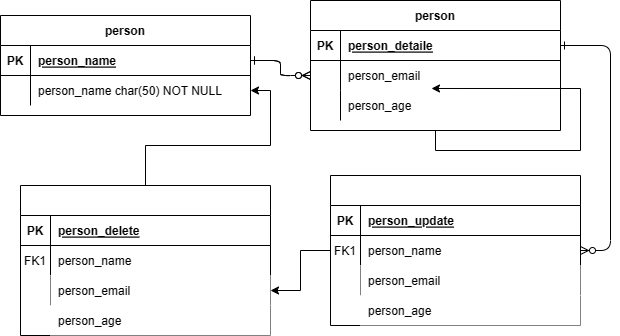

The diagram above was exported from draw.io. Its source (the exported page's mxGraphModel, read from the mxfile embedded in the PNG):
<mxGraphModel dx="1379" dy="796" grid="1" gridSize="10" guides="1" tooltips="1" connect="1" arrows="1" fold="1" page="1" pageScale="1" pageWidth="850" pageHeight="1100" math="0" shadow="0" extFonts="Permanent Marker^https://fonts.googleapis.com/css?family=Permanent+Marker">
  <root>
    <mxCell id="0" />
    <mxCell id="1" parent="0" />
    <mxCell id="C-vyLk0tnHw3VtMMgP7b-1" value="" style="edgeStyle=entityRelationEdgeStyle;endArrow=ERzeroToMany;startArrow=ERone;endFill=1;startFill=0;" parent="1" source="C-vyLk0tnHw3VtMMgP7b-24" target="C-vyLk0tnHw3VtMMgP7b-6" edge="1">
      <mxGeometry width="100" height="100" relative="1" as="geometry">
        <mxPoint x="340" y="720" as="sourcePoint" />
        <mxPoint x="440" y="620" as="targetPoint" />
      </mxGeometry>
    </mxCell>
    <mxCell id="C-vyLk0tnHw3VtMMgP7b-12" value="" style="edgeStyle=entityRelationEdgeStyle;endArrow=ERzeroToMany;startArrow=ERone;endFill=1;startFill=0;" parent="1" source="C-vyLk0tnHw3VtMMgP7b-3" target="C-vyLk0tnHw3VtMMgP7b-17" edge="1">
      <mxGeometry width="100" height="100" relative="1" as="geometry">
        <mxPoint x="400" y="180" as="sourcePoint" />
        <mxPoint x="460" y="205" as="targetPoint" />
      </mxGeometry>
    </mxCell>
    <mxCell id="C-vyLk0tnHw3VtMMgP7b-2" value="person" style="shape=table;startSize=30;container=1;collapsible=1;childLayout=tableLayout;fixedRows=1;rowLines=0;fontStyle=1;align=center;resizeLast=1;" parent="1" vertex="1">
      <mxGeometry x="430" y="105" width="250" height="130" as="geometry" />
    </mxCell>
    <mxCell id="C-vyLk0tnHw3VtMMgP7b-3" value="" style="shape=partialRectangle;collapsible=0;dropTarget=0;pointerEvents=0;fillColor=none;points=[[0,0.5],[1,0.5]];portConstraint=eastwest;top=0;left=0;right=0;bottom=1;" parent="C-vyLk0tnHw3VtMMgP7b-2" vertex="1">
      <mxGeometry y="30" width="250" height="30" as="geometry" />
    </mxCell>
    <mxCell id="C-vyLk0tnHw3VtMMgP7b-4" value="PK" style="shape=partialRectangle;overflow=hidden;connectable=0;fillColor=none;top=0;left=0;bottom=0;right=0;fontStyle=1;" parent="C-vyLk0tnHw3VtMMgP7b-3" vertex="1">
      <mxGeometry width="30" height="30" as="geometry">
        <mxRectangle width="30" height="30" as="alternateBounds" />
      </mxGeometry>
    </mxCell>
    <mxCell id="C-vyLk0tnHw3VtMMgP7b-5" value="person_detaile" style="shape=partialRectangle;overflow=hidden;connectable=0;fillColor=none;top=0;left=0;bottom=0;right=0;align=left;spacingLeft=6;fontStyle=5;" parent="C-vyLk0tnHw3VtMMgP7b-3" vertex="1">
      <mxGeometry x="30" width="220" height="30" as="geometry">
        <mxRectangle width="220" height="30" as="alternateBounds" />
      </mxGeometry>
    </mxCell>
    <mxCell id="C-vyLk0tnHw3VtMMgP7b-6" value="" style="shape=partialRectangle;collapsible=0;dropTarget=0;pointerEvents=0;fillColor=none;points=[[0,0.5],[1,0.5]];portConstraint=eastwest;top=0;left=0;right=0;bottom=0;" parent="C-vyLk0tnHw3VtMMgP7b-2" vertex="1">
      <mxGeometry y="60" width="250" height="30" as="geometry" />
    </mxCell>
    <mxCell id="C-vyLk0tnHw3VtMMgP7b-7" value="" style="shape=partialRectangle;overflow=hidden;connectable=0;fillColor=none;top=0;left=0;bottom=0;right=0;" parent="C-vyLk0tnHw3VtMMgP7b-6" vertex="1">
      <mxGeometry width="30" height="30" as="geometry">
        <mxRectangle width="30" height="30" as="alternateBounds" />
      </mxGeometry>
    </mxCell>
    <mxCell id="C-vyLk0tnHw3VtMMgP7b-8" value="person_email" style="shape=partialRectangle;overflow=hidden;connectable=0;fillColor=none;top=0;left=0;bottom=0;right=0;align=left;spacingLeft=6;" parent="C-vyLk0tnHw3VtMMgP7b-6" vertex="1">
      <mxGeometry x="30" width="220" height="30" as="geometry">
        <mxRectangle width="220" height="30" as="alternateBounds" />
      </mxGeometry>
    </mxCell>
    <mxCell id="C-vyLk0tnHw3VtMMgP7b-9" value="" style="shape=partialRectangle;collapsible=0;dropTarget=0;pointerEvents=0;fillColor=none;points=[[0,0.5],[1,0.5]];portConstraint=eastwest;top=0;left=0;right=0;bottom=0;" parent="C-vyLk0tnHw3VtMMgP7b-2" vertex="1">
      <mxGeometry y="90" width="250" height="30" as="geometry" />
    </mxCell>
    <mxCell id="C-vyLk0tnHw3VtMMgP7b-10" value="" style="shape=partialRectangle;overflow=hidden;connectable=0;fillColor=none;top=0;left=0;bottom=0;right=0;" parent="C-vyLk0tnHw3VtMMgP7b-9" vertex="1">
      <mxGeometry width="30" height="30" as="geometry">
        <mxRectangle width="30" height="30" as="alternateBounds" />
      </mxGeometry>
    </mxCell>
    <mxCell id="C-vyLk0tnHw3VtMMgP7b-11" value="person_age" style="shape=partialRectangle;overflow=hidden;connectable=0;fillColor=none;top=0;left=0;bottom=0;right=0;align=left;spacingLeft=6;" parent="C-vyLk0tnHw3VtMMgP7b-9" vertex="1">
      <mxGeometry x="30" width="220" height="30" as="geometry">
        <mxRectangle width="220" height="30" as="alternateBounds" />
      </mxGeometry>
    </mxCell>
    <mxCell id="peEfqiyU25yhNTtCsbSe-1" style="edgeStyle=orthogonalEdgeStyle;rounded=0;orthogonalLoop=1;jettySize=auto;html=1;exitX=0.5;exitY=1;exitDx=0;exitDy=0;entryX=0.484;entryY=0.933;entryDx=0;entryDy=0;entryPerimeter=0;" edge="1" parent="C-vyLk0tnHw3VtMMgP7b-2" source="C-vyLk0tnHw3VtMMgP7b-2" target="C-vyLk0tnHw3VtMMgP7b-6">
      <mxGeometry relative="1" as="geometry" />
    </mxCell>
    <mxCell id="C-vyLk0tnHw3VtMMgP7b-13" value="" style="shape=table;startSize=30;container=1;collapsible=1;childLayout=tableLayout;fixedRows=1;rowLines=0;fontStyle=1;align=center;resizeLast=1;" parent="1" vertex="1">
      <mxGeometry x="450" y="280" width="250" height="150" as="geometry" />
    </mxCell>
    <mxCell id="C-vyLk0tnHw3VtMMgP7b-14" value="" style="shape=partialRectangle;collapsible=0;dropTarget=0;pointerEvents=0;fillColor=none;points=[[0,0.5],[1,0.5]];portConstraint=eastwest;top=0;left=0;right=0;bottom=1;" parent="C-vyLk0tnHw3VtMMgP7b-13" vertex="1">
      <mxGeometry y="30" width="250" height="30" as="geometry" />
    </mxCell>
    <mxCell id="C-vyLk0tnHw3VtMMgP7b-15" value="PK" style="shape=partialRectangle;overflow=hidden;connectable=0;fillColor=none;top=0;left=0;bottom=0;right=0;fontStyle=1;" parent="C-vyLk0tnHw3VtMMgP7b-14" vertex="1">
      <mxGeometry width="30" height="30" as="geometry">
        <mxRectangle width="30" height="30" as="alternateBounds" />
      </mxGeometry>
    </mxCell>
    <mxCell id="C-vyLk0tnHw3VtMMgP7b-16" value="person_update" style="shape=partialRectangle;overflow=hidden;connectable=0;fillColor=none;top=0;left=0;bottom=0;right=0;align=left;spacingLeft=6;fontStyle=5;" parent="C-vyLk0tnHw3VtMMgP7b-14" vertex="1">
      <mxGeometry x="30" width="220" height="30" as="geometry">
        <mxRectangle width="220" height="30" as="alternateBounds" />
      </mxGeometry>
    </mxCell>
    <mxCell id="C-vyLk0tnHw3VtMMgP7b-17" value="" style="shape=partialRectangle;collapsible=0;dropTarget=0;pointerEvents=0;fillColor=none;points=[[0,0.5],[1,0.5]];portConstraint=eastwest;top=0;left=0;right=0;bottom=0;" parent="C-vyLk0tnHw3VtMMgP7b-13" vertex="1">
      <mxGeometry y="60" width="250" height="30" as="geometry" />
    </mxCell>
    <mxCell id="C-vyLk0tnHw3VtMMgP7b-18" value="FK1" style="shape=partialRectangle;overflow=hidden;connectable=0;fillColor=none;top=0;left=0;bottom=0;right=0;" parent="C-vyLk0tnHw3VtMMgP7b-17" vertex="1">
      <mxGeometry width="30" height="30" as="geometry">
        <mxRectangle width="30" height="30" as="alternateBounds" />
      </mxGeometry>
    </mxCell>
    <mxCell id="C-vyLk0tnHw3VtMMgP7b-19" value="person_name" style="shape=partialRectangle;overflow=hidden;connectable=0;fillColor=none;top=0;left=0;bottom=0;right=0;align=left;spacingLeft=6;" parent="C-vyLk0tnHw3VtMMgP7b-17" vertex="1">
      <mxGeometry x="30" width="220" height="30" as="geometry">
        <mxRectangle width="220" height="30" as="alternateBounds" />
      </mxGeometry>
    </mxCell>
    <mxCell id="C-vyLk0tnHw3VtMMgP7b-20" value="" style="shape=partialRectangle;collapsible=0;dropTarget=0;pointerEvents=0;fillColor=none;points=[[0,0.5],[1,0.5]];portConstraint=eastwest;top=0;left=0;right=0;bottom=0;" parent="C-vyLk0tnHw3VtMMgP7b-13" vertex="1">
      <mxGeometry y="90" width="250" height="30" as="geometry" />
    </mxCell>
    <mxCell id="C-vyLk0tnHw3VtMMgP7b-21" value="" style="shape=partialRectangle;overflow=hidden;connectable=0;fillColor=none;top=0;left=0;bottom=0;right=0;" parent="C-vyLk0tnHw3VtMMgP7b-20" vertex="1">
      <mxGeometry width="30" height="30" as="geometry">
        <mxRectangle width="30" height="30" as="alternateBounds" />
      </mxGeometry>
    </mxCell>
    <mxCell id="C-vyLk0tnHw3VtMMgP7b-22" value="person_email" style="shape=partialRectangle;overflow=hidden;connectable=0;top=0;left=0;bottom=0;right=0;align=left;spacingLeft=6;" parent="C-vyLk0tnHw3VtMMgP7b-20" vertex="1">
      <mxGeometry x="30" width="220" height="30" as="geometry">
        <mxRectangle width="220" height="30" as="alternateBounds" />
      </mxGeometry>
    </mxCell>
    <mxCell id="C-vyLk0tnHw3VtMMgP7b-23" value="person" style="shape=table;startSize=30;container=1;collapsible=1;childLayout=tableLayout;fixedRows=1;rowLines=0;fontStyle=1;align=center;resizeLast=1;" parent="1" vertex="1">
      <mxGeometry x="120" y="120" width="250" height="100" as="geometry" />
    </mxCell>
    <mxCell id="C-vyLk0tnHw3VtMMgP7b-24" value="" style="shape=partialRectangle;collapsible=0;dropTarget=0;pointerEvents=0;fillColor=none;points=[[0,0.5],[1,0.5]];portConstraint=eastwest;top=0;left=0;right=0;bottom=1;" parent="C-vyLk0tnHw3VtMMgP7b-23" vertex="1">
      <mxGeometry y="30" width="250" height="30" as="geometry" />
    </mxCell>
    <mxCell id="C-vyLk0tnHw3VtMMgP7b-25" value="PK" style="shape=partialRectangle;overflow=hidden;connectable=0;fillColor=none;top=0;left=0;bottom=0;right=0;fontStyle=1;" parent="C-vyLk0tnHw3VtMMgP7b-24" vertex="1">
      <mxGeometry width="30" height="30" as="geometry">
        <mxRectangle width="30" height="30" as="alternateBounds" />
      </mxGeometry>
    </mxCell>
    <mxCell id="C-vyLk0tnHw3VtMMgP7b-26" value="person_name" style="shape=partialRectangle;overflow=hidden;connectable=0;fillColor=none;top=0;left=0;bottom=0;right=0;align=left;spacingLeft=6;fontStyle=5;" parent="C-vyLk0tnHw3VtMMgP7b-24" vertex="1">
      <mxGeometry x="30" width="220" height="30" as="geometry">
        <mxRectangle width="220" height="30" as="alternateBounds" />
      </mxGeometry>
    </mxCell>
    <mxCell id="C-vyLk0tnHw3VtMMgP7b-27" value="" style="shape=partialRectangle;collapsible=0;dropTarget=0;pointerEvents=0;fillColor=none;points=[[0,0.5],[1,0.5]];portConstraint=eastwest;top=0;left=0;right=0;bottom=0;" parent="C-vyLk0tnHw3VtMMgP7b-23" vertex="1">
      <mxGeometry y="60" width="250" height="30" as="geometry" />
    </mxCell>
    <mxCell id="C-vyLk0tnHw3VtMMgP7b-28" value="" style="shape=partialRectangle;overflow=hidden;connectable=0;fillColor=none;top=0;left=0;bottom=0;right=0;" parent="C-vyLk0tnHw3VtMMgP7b-27" vertex="1">
      <mxGeometry width="30" height="30" as="geometry">
        <mxRectangle width="30" height="30" as="alternateBounds" />
      </mxGeometry>
    </mxCell>
    <mxCell id="C-vyLk0tnHw3VtMMgP7b-29" value="person_name char(50) NOT NULL" style="shape=partialRectangle;overflow=hidden;connectable=0;fillColor=none;top=0;left=0;bottom=0;right=0;align=left;spacingLeft=6;" parent="C-vyLk0tnHw3VtMMgP7b-27" vertex="1">
      <mxGeometry x="30" width="220" height="30" as="geometry">
        <mxRectangle width="220" height="30" as="alternateBounds" />
      </mxGeometry>
    </mxCell>
    <mxCell id="peEfqiyU25yhNTtCsbSe-3" value="person_age" style="shape=partialRectangle;overflow=hidden;connectable=0;top=0;left=0;bottom=0;right=0;align=left;spacingLeft=6;" vertex="1" parent="1">
      <mxGeometry x="480" y="400" width="220" height="30" as="geometry">
        <mxRectangle width="220" height="30" as="alternateBounds" />
      </mxGeometry>
    </mxCell>
    <mxCell id="peEfqiyU25yhNTtCsbSe-4" value="" style="edgeStyle=entityRelationEdgeStyle;endArrow=ERzeroToMany;startArrow=ERone;endFill=1;startFill=0;" edge="1" parent="1">
      <mxGeometry width="100" height="100" relative="1" as="geometry">
        <mxPoint x="370" y="165" as="sourcePoint" />
        <mxPoint x="430" y="180" as="targetPoint" />
        <Array as="points">
          <mxPoint x="430" y="340" />
          <mxPoint x="400" y="170" />
        </Array>
      </mxGeometry>
    </mxCell>
    <mxCell id="peEfqiyU25yhNTtCsbSe-20" value="" style="edgeStyle=orthogonalEdgeStyle;rounded=0;orthogonalLoop=1;jettySize=auto;html=1;" edge="1" parent="1" source="peEfqiyU25yhNTtCsbSe-8" target="C-vyLk0tnHw3VtMMgP7b-27">
      <mxGeometry relative="1" as="geometry" />
    </mxCell>
    <mxCell id="peEfqiyU25yhNTtCsbSe-8" value="" style="shape=table;startSize=30;container=1;collapsible=1;childLayout=tableLayout;fixedRows=1;rowLines=0;fontStyle=1;align=center;resizeLast=1;" vertex="1" parent="1">
      <mxGeometry x="140" y="290" width="250" height="150" as="geometry" />
    </mxCell>
    <mxCell id="peEfqiyU25yhNTtCsbSe-9" value="" style="shape=partialRectangle;collapsible=0;dropTarget=0;pointerEvents=0;fillColor=none;points=[[0,0.5],[1,0.5]];portConstraint=eastwest;top=0;left=0;right=0;bottom=1;" vertex="1" parent="peEfqiyU25yhNTtCsbSe-8">
      <mxGeometry y="30" width="250" height="30" as="geometry" />
    </mxCell>
    <mxCell id="peEfqiyU25yhNTtCsbSe-10" value="PK" style="shape=partialRectangle;overflow=hidden;connectable=0;fillColor=none;top=0;left=0;bottom=0;right=0;fontStyle=1;" vertex="1" parent="peEfqiyU25yhNTtCsbSe-9">
      <mxGeometry width="30" height="30" as="geometry">
        <mxRectangle width="30" height="30" as="alternateBounds" />
      </mxGeometry>
    </mxCell>
    <mxCell id="peEfqiyU25yhNTtCsbSe-11" value="person_delete" style="shape=partialRectangle;overflow=hidden;connectable=0;fillColor=none;top=0;left=0;bottom=0;right=0;align=left;spacingLeft=6;fontStyle=5;" vertex="1" parent="peEfqiyU25yhNTtCsbSe-9">
      <mxGeometry x="30" width="220" height="30" as="geometry">
        <mxRectangle width="220" height="30" as="alternateBounds" />
      </mxGeometry>
    </mxCell>
    <mxCell id="peEfqiyU25yhNTtCsbSe-12" value="" style="shape=partialRectangle;collapsible=0;dropTarget=0;pointerEvents=0;fillColor=none;points=[[0,0.5],[1,0.5]];portConstraint=eastwest;top=0;left=0;right=0;bottom=0;" vertex="1" parent="peEfqiyU25yhNTtCsbSe-8">
      <mxGeometry y="60" width="250" height="30" as="geometry" />
    </mxCell>
    <mxCell id="peEfqiyU25yhNTtCsbSe-13" value="FK1" style="shape=partialRectangle;overflow=hidden;connectable=0;fillColor=none;top=0;left=0;bottom=0;right=0;" vertex="1" parent="peEfqiyU25yhNTtCsbSe-12">
      <mxGeometry width="30" height="30" as="geometry">
        <mxRectangle width="30" height="30" as="alternateBounds" />
      </mxGeometry>
    </mxCell>
    <mxCell id="peEfqiyU25yhNTtCsbSe-14" value="person_name" style="shape=partialRectangle;overflow=hidden;connectable=0;fillColor=none;top=0;left=0;bottom=0;right=0;align=left;spacingLeft=6;" vertex="1" parent="peEfqiyU25yhNTtCsbSe-12">
      <mxGeometry x="30" width="220" height="30" as="geometry">
        <mxRectangle width="220" height="30" as="alternateBounds" />
      </mxGeometry>
    </mxCell>
    <mxCell id="peEfqiyU25yhNTtCsbSe-15" value="" style="shape=partialRectangle;collapsible=0;dropTarget=0;pointerEvents=0;fillColor=none;points=[[0,0.5],[1,0.5]];portConstraint=eastwest;top=0;left=0;right=0;bottom=0;" vertex="1" parent="peEfqiyU25yhNTtCsbSe-8">
      <mxGeometry y="90" width="250" height="30" as="geometry" />
    </mxCell>
    <mxCell id="peEfqiyU25yhNTtCsbSe-16" value="" style="shape=partialRectangle;overflow=hidden;connectable=0;fillColor=none;top=0;left=0;bottom=0;right=0;" vertex="1" parent="peEfqiyU25yhNTtCsbSe-15">
      <mxGeometry width="30" height="30" as="geometry">
        <mxRectangle width="30" height="30" as="alternateBounds" />
      </mxGeometry>
    </mxCell>
    <mxCell id="peEfqiyU25yhNTtCsbSe-17" value="person_email" style="shape=partialRectangle;overflow=hidden;connectable=0;top=0;left=0;bottom=0;right=0;align=left;spacingLeft=6;" vertex="1" parent="peEfqiyU25yhNTtCsbSe-15">
      <mxGeometry x="30" width="220" height="30" as="geometry">
        <mxRectangle width="220" height="30" as="alternateBounds" />
      </mxGeometry>
    </mxCell>
    <mxCell id="peEfqiyU25yhNTtCsbSe-18" value="person_age" style="shape=partialRectangle;overflow=hidden;connectable=0;top=0;left=0;bottom=0;right=0;align=left;spacingLeft=6;" vertex="1" parent="1">
      <mxGeometry x="170" y="410" width="220" height="30" as="geometry">
        <mxRectangle width="220" height="30" as="alternateBounds" />
      </mxGeometry>
    </mxCell>
    <mxCell id="peEfqiyU25yhNTtCsbSe-19" value="" style="edgeStyle=orthogonalEdgeStyle;rounded=0;orthogonalLoop=1;jettySize=auto;html=1;" edge="1" parent="1" source="C-vyLk0tnHw3VtMMgP7b-17" target="peEfqiyU25yhNTtCsbSe-15">
      <mxGeometry relative="1" as="geometry" />
    </mxCell>
  </root>
</mxGraphModel>